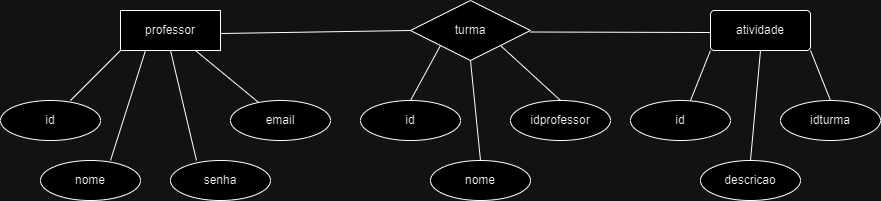

The diagram above was exported from draw.io. Its source (the exported page's mxGraphModel, read from the mxfile embedded in the PNG):
<mxGraphModel dx="1434" dy="796" grid="1" gridSize="10" guides="1" tooltips="1" connect="1" arrows="1" fold="1" page="1" pageScale="1" pageWidth="1169" pageHeight="827" math="0" shadow="0">
  <root>
    <mxCell id="0" />
    <mxCell id="1" parent="0" />
    <mxCell id="RRD7BAElqTyWqXfinpIT-1" value="professor" style="whiteSpace=wrap;html=1;align=center;" vertex="1" parent="1">
      <mxGeometry x="230" y="390" width="100" height="40" as="geometry" />
    </mxCell>
    <mxCell id="RRD7BAElqTyWqXfinpIT-2" value="turma" style="shape=rhombus;perimeter=rhombusPerimeter;whiteSpace=wrap;html=1;align=center;" vertex="1" parent="1">
      <mxGeometry x="520" y="380" width="120" height="60" as="geometry" />
    </mxCell>
    <mxCell id="RRD7BAElqTyWqXfinpIT-3" value="atividade" style="rounded=1;arcSize=10;whiteSpace=wrap;html=1;align=center;" vertex="1" parent="1">
      <mxGeometry x="820" y="390" width="100" height="40" as="geometry" />
    </mxCell>
    <mxCell id="RRD7BAElqTyWqXfinpIT-4" value="nome" style="ellipse;whiteSpace=wrap;html=1;align=center;" vertex="1" parent="1">
      <mxGeometry x="150" y="540" width="100" height="40" as="geometry" />
    </mxCell>
    <mxCell id="RRD7BAElqTyWqXfinpIT-5" value="id" style="ellipse;whiteSpace=wrap;html=1;align=center;" vertex="1" parent="1">
      <mxGeometry x="110" y="480" width="100" height="40" as="geometry" />
    </mxCell>
    <mxCell id="RRD7BAElqTyWqXfinpIT-6" value="senha" style="ellipse;whiteSpace=wrap;html=1;align=center;" vertex="1" parent="1">
      <mxGeometry x="280" y="540" width="100" height="40" as="geometry" />
    </mxCell>
    <mxCell id="RRD7BAElqTyWqXfinpIT-7" value="email" style="ellipse;whiteSpace=wrap;html=1;align=center;" vertex="1" parent="1">
      <mxGeometry x="340" y="480" width="100" height="40" as="geometry" />
    </mxCell>
    <mxCell id="RRD7BAElqTyWqXfinpIT-8" value="id" style="ellipse;whiteSpace=wrap;html=1;align=center;" vertex="1" parent="1">
      <mxGeometry x="470" y="480" width="100" height="40" as="geometry" />
    </mxCell>
    <mxCell id="RRD7BAElqTyWqXfinpIT-10" value="nome" style="ellipse;whiteSpace=wrap;html=1;align=center;" vertex="1" parent="1">
      <mxGeometry x="540" y="540" width="100" height="40" as="geometry" />
    </mxCell>
    <mxCell id="RRD7BAElqTyWqXfinpIT-11" value="idprofessor" style="ellipse;whiteSpace=wrap;html=1;align=center;" vertex="1" parent="1">
      <mxGeometry x="620" y="480" width="100" height="40" as="geometry" />
    </mxCell>
    <mxCell id="RRD7BAElqTyWqXfinpIT-12" value="id" style="ellipse;whiteSpace=wrap;html=1;align=center;" vertex="1" parent="1">
      <mxGeometry x="740" y="480" width="100" height="40" as="geometry" />
    </mxCell>
    <mxCell id="RRD7BAElqTyWqXfinpIT-13" value="descricao" style="ellipse;whiteSpace=wrap;html=1;align=center;" vertex="1" parent="1">
      <mxGeometry x="810" y="540" width="100" height="40" as="geometry" />
    </mxCell>
    <mxCell id="RRD7BAElqTyWqXfinpIT-14" value="idturma" style="ellipse;whiteSpace=wrap;html=1;align=center;" vertex="1" parent="1">
      <mxGeometry x="890" y="480" width="100" height="40" as="geometry" />
    </mxCell>
    <mxCell id="RRD7BAElqTyWqXfinpIT-15" value="" style="endArrow=none;html=1;rounded=0;entryX=0;entryY=0.5;entryDx=0;entryDy=0;" edge="1" parent="1" target="RRD7BAElqTyWqXfinpIT-2">
      <mxGeometry relative="1" as="geometry">
        <mxPoint x="330" y="413" as="sourcePoint" />
        <mxPoint x="490" y="413" as="targetPoint" />
      </mxGeometry>
    </mxCell>
    <mxCell id="RRD7BAElqTyWqXfinpIT-16" value="" style="endArrow=none;html=1;rounded=0;" edge="1" parent="1">
      <mxGeometry relative="1" as="geometry">
        <mxPoint x="640" y="411.5" as="sourcePoint" />
        <mxPoint x="820" y="412" as="targetPoint" />
      </mxGeometry>
    </mxCell>
    <mxCell id="RRD7BAElqTyWqXfinpIT-17" value="" style="endArrow=none;html=1;rounded=0;entryX=0;entryY=1;entryDx=0;entryDy=0;exitX=0.7;exitY=0;exitDx=0;exitDy=0;exitPerimeter=0;" edge="1" parent="1" source="RRD7BAElqTyWqXfinpIT-5" target="RRD7BAElqTyWqXfinpIT-1">
      <mxGeometry relative="1" as="geometry">
        <mxPoint x="160" y="479" as="sourcePoint" />
        <mxPoint x="320" y="479" as="targetPoint" />
      </mxGeometry>
    </mxCell>
    <mxCell id="RRD7BAElqTyWqXfinpIT-18" value="" style="endArrow=none;html=1;rounded=0;entryX=0.25;entryY=1;entryDx=0;entryDy=0;exitX=0.7;exitY=0;exitDx=0;exitDy=0;exitPerimeter=0;" edge="1" parent="1" target="RRD7BAElqTyWqXfinpIT-1">
      <mxGeometry relative="1" as="geometry">
        <mxPoint x="220" y="540" as="sourcePoint" />
        <mxPoint x="270" y="490" as="targetPoint" />
      </mxGeometry>
    </mxCell>
    <mxCell id="RRD7BAElqTyWqXfinpIT-19" value="" style="endArrow=none;html=1;rounded=0;entryX=0.5;entryY=1;entryDx=0;entryDy=0;exitX=0.26;exitY=0;exitDx=0;exitDy=0;exitPerimeter=0;" edge="1" parent="1" source="RRD7BAElqTyWqXfinpIT-6" target="RRD7BAElqTyWqXfinpIT-1">
      <mxGeometry relative="1" as="geometry">
        <mxPoint x="230" y="550" as="sourcePoint" />
        <mxPoint x="265" y="440" as="targetPoint" />
      </mxGeometry>
    </mxCell>
    <mxCell id="RRD7BAElqTyWqXfinpIT-20" value="" style="endArrow=none;html=1;rounded=0;entryX=0.75;entryY=1;entryDx=0;entryDy=0;" edge="1" parent="1" source="RRD7BAElqTyWqXfinpIT-7" target="RRD7BAElqTyWqXfinpIT-1">
      <mxGeometry relative="1" as="geometry">
        <mxPoint x="316" y="550" as="sourcePoint" />
        <mxPoint x="290" y="440" as="targetPoint" />
      </mxGeometry>
    </mxCell>
    <mxCell id="RRD7BAElqTyWqXfinpIT-21" value="" style="endArrow=none;html=1;rounded=0;exitX=0.5;exitY=0;exitDx=0;exitDy=0;entryX=0;entryY=1;entryDx=0;entryDy=0;" edge="1" parent="1" source="RRD7BAElqTyWqXfinpIT-8" target="RRD7BAElqTyWqXfinpIT-2">
      <mxGeometry relative="1" as="geometry">
        <mxPoint x="500" y="410" as="sourcePoint" />
        <mxPoint x="660" y="410" as="targetPoint" />
      </mxGeometry>
    </mxCell>
    <mxCell id="RRD7BAElqTyWqXfinpIT-22" value="" style="endArrow=none;html=1;rounded=0;exitX=0.5;exitY=0;exitDx=0;exitDy=0;entryX=0.5;entryY=1;entryDx=0;entryDy=0;" edge="1" parent="1" source="RRD7BAElqTyWqXfinpIT-10" target="RRD7BAElqTyWqXfinpIT-2">
      <mxGeometry relative="1" as="geometry">
        <mxPoint x="530" y="490" as="sourcePoint" />
        <mxPoint x="560" y="435" as="targetPoint" />
      </mxGeometry>
    </mxCell>
    <mxCell id="RRD7BAElqTyWqXfinpIT-23" value="" style="endArrow=none;html=1;rounded=0;exitX=0.5;exitY=0;exitDx=0;exitDy=0;entryX=1;entryY=1;entryDx=0;entryDy=0;" edge="1" parent="1" source="RRD7BAElqTyWqXfinpIT-11" target="RRD7BAElqTyWqXfinpIT-2">
      <mxGeometry relative="1" as="geometry">
        <mxPoint x="600" y="550" as="sourcePoint" />
        <mxPoint x="590" y="450" as="targetPoint" />
      </mxGeometry>
    </mxCell>
    <mxCell id="RRD7BAElqTyWqXfinpIT-24" value="" style="endArrow=none;html=1;rounded=0;exitX=0.5;exitY=0;exitDx=0;exitDy=0;entryX=0;entryY=1;entryDx=0;entryDy=0;" edge="1" parent="1" target="RRD7BAElqTyWqXfinpIT-3">
      <mxGeometry relative="1" as="geometry">
        <mxPoint x="800" y="480" as="sourcePoint" />
        <mxPoint x="740" y="425" as="targetPoint" />
      </mxGeometry>
    </mxCell>
    <mxCell id="RRD7BAElqTyWqXfinpIT-25" value="" style="endArrow=none;html=1;rounded=0;exitX=0.5;exitY=0;exitDx=0;exitDy=0;entryX=0.5;entryY=1;entryDx=0;entryDy=0;" edge="1" parent="1" source="RRD7BAElqTyWqXfinpIT-13" target="RRD7BAElqTyWqXfinpIT-3">
      <mxGeometry relative="1" as="geometry">
        <mxPoint x="810" y="490" as="sourcePoint" />
        <mxPoint x="830" y="440" as="targetPoint" />
      </mxGeometry>
    </mxCell>
    <mxCell id="RRD7BAElqTyWqXfinpIT-26" value="" style="endArrow=none;html=1;rounded=0;exitX=0.5;exitY=0;exitDx=0;exitDy=0;entryX=1;entryY=1;entryDx=0;entryDy=0;" edge="1" parent="1" source="RRD7BAElqTyWqXfinpIT-14" target="RRD7BAElqTyWqXfinpIT-3">
      <mxGeometry relative="1" as="geometry">
        <mxPoint x="820" y="500" as="sourcePoint" />
        <mxPoint x="840" y="450" as="targetPoint" />
      </mxGeometry>
    </mxCell>
  </root>
</mxGraphModel>